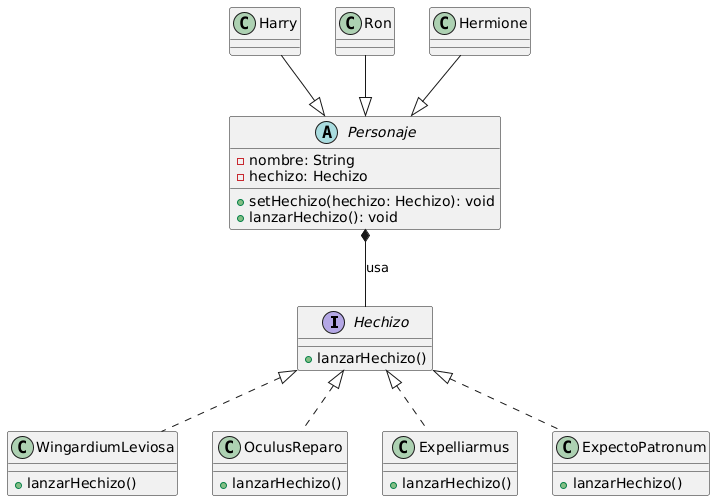

The diagram above was rendered by PlantUML. Its source (embedded in the PNG):
@startuml
interface Hechizo {
  +lanzarHechizo()
}

class WingardiumLeviosa {
  +lanzarHechizo()
}
class OculusReparo {
  +lanzarHechizo()
}
class Expelliarmus {
  +lanzarHechizo()
}
class ExpectoPatronum {
  +lanzarHechizo()
}

abstract class Personaje {
  -nombre: String
  -hechizo: Hechizo
  +setHechizo(hechizo: Hechizo): void
  +lanzarHechizo(): void
}

class Harry {
}
class Ron {
}
class Hermione {
}

Hechizo <|.. WingardiumLeviosa
Hechizo <|.. OculusReparo
Hechizo <|.. Expelliarmus
Hechizo <|.. ExpectoPatronum

Personaje *-- Hechizo : "usa"

Harry --|> Personaje
Ron --|> Personaje
Hermione --|> Personaje
@enduml